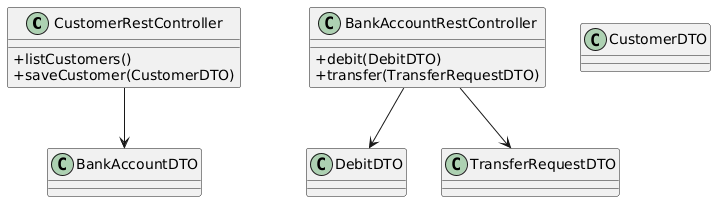

The diagram above was rendered by PlantUML. Its source (embedded in the PNG):
@startuml
skinparam classAttributeIconSize 0

class CustomerRestController {
  + listCustomers()
  + saveCustomer(CustomerDTO)
}

class BankAccountRestController {
  + debit(DebitDTO)
  + transfer(TransferRequestDTO)
}

class CustomerDTO
class BankAccountDTO
class DebitDTO
class TransferRequestDTO

CustomerRestController --> BankAccountDTO
BankAccountRestController --> DebitDTO
BankAccountRestController --> TransferRequestDTO
@enduml